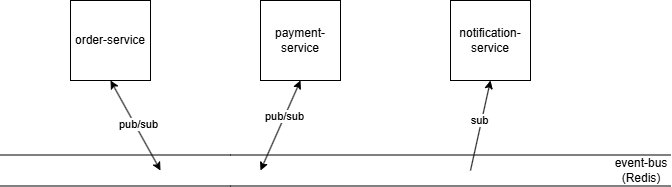

The diagram above was exported from draw.io. Its source (the exported page's mxGraphModel, read from the mxfile embedded in the PNG):
<mxGraphModel dx="1414" dy="749" grid="1" gridSize="10" guides="1" tooltips="1" connect="1" arrows="1" fold="1" page="1" pageScale="1" pageWidth="827" pageHeight="1169" math="0" shadow="0">
  <root>
    <mxCell id="0" />
    <mxCell id="1" parent="0" />
    <mxCell id="dsJ82HkHD3xsk9BQk2gv-1" parent="1" style="whiteSpace=wrap;html=1;aspect=fixed;" value="order-service" vertex="1">
      <mxGeometry height="80" width="80" x="130" y="140" as="geometry" />
    </mxCell>
    <mxCell id="dsJ82HkHD3xsk9BQk2gv-2" parent="1" style="whiteSpace=wrap;html=1;aspect=fixed;" value="payment-service" vertex="1">
      <mxGeometry height="80" width="80" x="320" y="140" as="geometry" />
    </mxCell>
    <mxCell id="dsJ82HkHD3xsk9BQk2gv-3" parent="1" style="whiteSpace=wrap;html=1;aspect=fixed;" value="notification-service" vertex="1">
      <mxGeometry height="80" width="80" x="510" y="140" as="geometry" />
    </mxCell>
    <mxCell id="dsJ82HkHD3xsk9BQk2gv-4" edge="1" parent="1" style="shape=link;html=1;rounded=0;width=31;" value="">
      <mxGeometry relative="1" width="100" as="geometry">
        <Array as="points">
          <mxPoint x="290" y="310" />
        </Array>
        <mxPoint x="60" y="310" as="sourcePoint" />
        <mxPoint x="730" y="310" as="targetPoint" />
      </mxGeometry>
    </mxCell>
    <mxCell id="dsJ82HkHD3xsk9BQk2gv-5" parent="1" style="text;html=1;whiteSpace=wrap;strokeColor=none;fillColor=none;align=center;verticalAlign=middle;rounded=0;" value="event-bus&lt;div&gt;(Redis)&lt;/div&gt;" vertex="1">
      <mxGeometry height="30" width="60" x="671" y="295" as="geometry" />
    </mxCell>
    <mxCell id="dsJ82HkHD3xsk9BQk2gv-6" edge="1" parent="1" style="endArrow=classic;html=1;rounded=0;entryX=0.5;entryY=1;entryDx=0;entryDy=0;" target="dsJ82HkHD3xsk9BQk2gv-3" value="">
      <mxGeometry height="50" relative="1" width="50" as="geometry">
        <mxPoint x="530" y="310" as="sourcePoint" />
        <mxPoint x="620" y="220" as="targetPoint" />
      </mxGeometry>
    </mxCell>
    <mxCell id="dsJ82HkHD3xsk9BQk2gv-16" connectable="0" parent="dsJ82HkHD3xsk9BQk2gv-6" style="edgeLabel;html=1;align=center;verticalAlign=middle;resizable=0;points=[];" value="sub" vertex="1">
      <mxGeometry relative="1" x="0.0965" y="3" as="geometry">
        <mxPoint as="offset" />
      </mxGeometry>
    </mxCell>
    <mxCell id="dsJ82HkHD3xsk9BQk2gv-10" edge="1" parent="1" style="endArrow=classic;startArrow=classic;html=1;rounded=0;entryX=0.5;entryY=1;entryDx=0;entryDy=0;" target="dsJ82HkHD3xsk9BQk2gv-1" value="">
      <mxGeometry height="50" relative="1" width="50" as="geometry">
        <mxPoint x="220" y="310" as="sourcePoint" />
        <mxPoint x="200" y="260" as="targetPoint" />
      </mxGeometry>
    </mxCell>
    <mxCell id="dsJ82HkHD3xsk9BQk2gv-14" connectable="0" parent="dsJ82HkHD3xsk9BQk2gv-10" style="edgeLabel;html=1;align=center;verticalAlign=middle;resizable=0;points=[];" value="pub/sub" vertex="1">
      <mxGeometry relative="1" x="0.0151" y="-3" as="geometry">
        <mxPoint as="offset" />
      </mxGeometry>
    </mxCell>
    <mxCell id="dsJ82HkHD3xsk9BQk2gv-11" edge="1" parent="1" style="endArrow=classic;startArrow=classic;html=1;rounded=0;entryX=0.5;entryY=1;entryDx=0;entryDy=0;" target="dsJ82HkHD3xsk9BQk2gv-2" value="">
      <mxGeometry height="50" relative="1" width="50" as="geometry">
        <mxPoint x="320" y="310" as="sourcePoint" />
        <mxPoint x="250" y="260" as="targetPoint" />
      </mxGeometry>
    </mxCell>
    <mxCell id="dsJ82HkHD3xsk9BQk2gv-15" connectable="0" parent="dsJ82HkHD3xsk9BQk2gv-11" style="edgeLabel;html=1;align=center;verticalAlign=middle;resizable=0;points=[];" value="pub/sub" vertex="1">
      <mxGeometry relative="1" x="0.1918" y="1" as="geometry">
        <mxPoint as="offset" />
      </mxGeometry>
    </mxCell>
  </root>
</mxGraphModel>